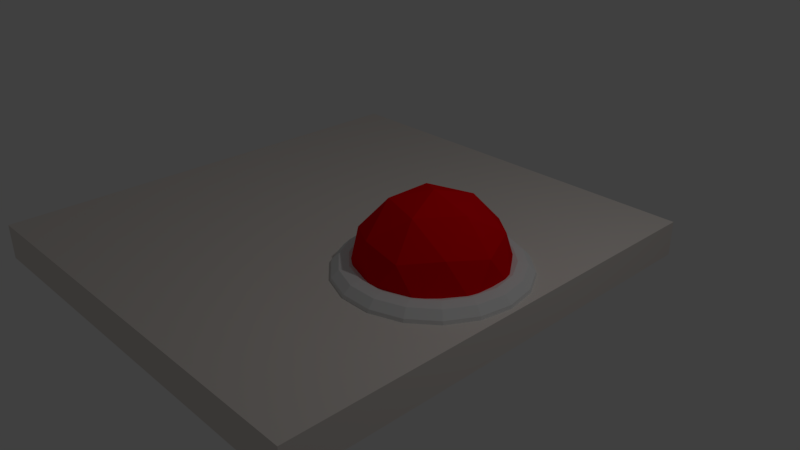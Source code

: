 # Source: Button.blend  (saved by Blender 2.79.0; exported with 4.5.12 LTS)
import bpy
from mathutils import Matrix  # noqa: F401  (used for matrix-valued properties, if any)

bpy.ops.wm.read_factory_settings(use_empty=True)
scene = bpy.context.scene
scene.name = 'Scene'

# ---- collections
col_collection_1 = bpy.data.collections.new('Collection 1'); scene.collection.children.link(col_collection_1)

# ---- materials (node trees are filled in below, after node groups)
mat_material_001 = bpy.data.materials.new('Material.001')
mat_material_001.alpha_threshold = 0.0
mat_material_001.use_transparent_shadow = False
mat_material_001.diffuse_color = (0.8, 0.0, 0.003544, 1.0)
mat_material_001.roughness = 0.5
mat_material = bpy.data.materials.new('Material')
mat_material.alpha_threshold = 0.0
mat_material.use_transparent_shadow = False
mat_material.diffuse_color = (0.8, 0.7412, 0.6963, 1.0)
mat_material.roughness = 0.5
mat_material.line_color = (0.0, 0.0, 0.0, 1.0)

# ---- material node trees

# ---- world
world_world = bpy.data.worlds.new('World'); scene.world = world_world
world_world.color = (0.05088, 0.05088, 0.05088)
world_world.use_sun_shadow = False
world_world.sun_shadow_jitter_overblur = 0.0
world_world.cycles.sampling_method = 'MANUAL'

# ---- cameras
cam_camera = bpy.data.cameras.new('Camera')
cam_camera.clip_end = 100.0
cam_camera.lens = 35.0
cam_camera.sensor_width = 32.0
cam_camera.sensor_height = 18.0
cam_camera.ortho_scale = 7.314
cam_camera.dof.focus_distance = 0.0
cam_camera.dof.aperture_fstop = 128.0

# ---- lights
light_lamp = bpy.data.lights.new('Lamp', 'POINT')
light_lamp.transmission_factor = 0.0
light_lamp.cutoff_distance = 30.0
light_lamp.energy = 100.0
light_lamp.shadow_buffer_clip_start = 1.001
light_lamp.shadow_soft_size = 0.1
light_lamp.shadow_maximum_resolution = 0.006
light_lamp.use_absolute_resolution = True

# ---- meshes
me_icosphere = bpy.data.meshes.new('Icosphere')
me_icosphere.from_pydata([(0.2764, -0.8506, 0.725), (-0.7236, -0.5257, 0.725), (-0.7236, 0.5257, 0.725), (0.2764, 0.8506, 0.725), (0.8944, 0.0, 0.725), (0.0, 0.0, 1.278), (0.9511, -0.309, 0.2778), (0.9511, 0.309, 0.2778), (0.0, -1.0, 0.2778), (0.5878, -0.809, 0.2778), (-0.9511, -0.309, 0.2778), (-0.5878, -0.809, 0.2778), (-0.5878, 0.809, 0.2778), (-0.9511, 0.309, 0.2778), (0.5878, 0.809, 0.2778), (0.0, 1.0, 0.2778), (0.6882, -0.5, 0.8036), (-0.2629, -0.809, 0.8036), (-0.8506, 0.0, 0.8036), (-0.2629, 0.809, 0.8036), (0.6882, 0.5, 0.8036), (0.1625, -0.5, 1.128), (0.5257, 0.0, 1.128), (-0.4253, -0.309, 1.128), (-0.4253, 0.309, 1.128), (0.1625, 0.5, 1.128)], [], [(0, 16, 21), (1, 17, 23), (2, 18, 24), (3, 19, 25), (4, 20, 22), (22, 25, 5), (22, 20, 25), (20, 3, 25), (25, 24, 5), (25, 19, 24), (19, 2, 24), (24, 23, 5), (24, 18, 23), (18, 1, 23), (23, 21, 5), (23, 17, 21), (17, 0, 21), (21, 22, 5), (21, 16, 22), (16, 4, 22), (7, 20, 4), (7, 14, 20), (14, 3, 20), (15, 19, 3), (15, 12, 19), (12, 2, 19), (13, 18, 2), (13, 10, 18), (10, 1, 18), (11, 17, 1), (11, 8, 17), (8, 0, 17), (9, 16, 0), (9, 6, 16), (6, 4, 16), (14, 15, 3), (12, 13, 2), (10, 11, 1), (8, 9, 0), (6, 7, 4)])
me_icosphere.materials.append(mat_material_001)
me_icosphere.use_remesh_preserve_volume = False
me_icosphere.use_remesh_preserve_attributes = False
me_icosphere.use_mirror_vertex_groups = False
me_icosphere.update()
me_torus_001 = bpy.data.meshes.new('Torus.001')
me_torus_001.from_pydata([(1.25, 0.0, 0.0), (1.217, 0.0, 0.125), (1.125, 0.0, 0.2165), (1.0, 0.0, 0.25), (0.875, 0.0, 0.2165), (0.7835, 0.0, 0.125), (0.75, 0.0, 3.062e-17), (0.7835, 0.0, -0.125), (0.875, 0.0, -0.2165), (1.0, 0.0, -0.25), (1.125, 0.0, -0.2165), (1.217, 0.0, -0.125), (1.175, 0.4275, 0.0), (1.143, 0.4161, 0.125), (1.057, 0.3848, 0.2165), (0.9397, 0.342, 0.25), (0.8222, 0.2993, 0.2165), (0.7362, 0.268, 0.125), (0.7048, 0.2565, 3.062e-17), (0.7362, 0.268, -0.125), (0.8222, 0.2993, -0.2165), (0.9397, 0.342, -0.25), (1.057, 0.3848, -0.2165), (1.143, 0.4161, -0.125), (0.9576, 0.8035, 0.0), (0.9319, 0.782, 0.125), (0.8618, 0.7231, 0.2165), (0.766, 0.6428, 0.25), (0.6703, 0.5624, 0.2165), (0.6002, 0.5036, 0.125), (0.5745, 0.4821, 3.062e-17), (0.6002, 0.5036, -0.125), (0.6703, 0.5624, -0.2165), (0.766, 0.6428, -0.25), (0.8618, 0.7231, -0.2165), (0.9319, 0.782, -0.125), (0.625, 1.083, 0.0), (0.6083, 1.054, 0.125), (0.5625, 0.9743, 0.2165), (0.5, 0.866, 0.25), (0.4375, 0.7578, 0.2165), (0.3917, 0.6785, 0.125), (0.375, 0.6495, 3.062e-17), (0.3917, 0.6785, -0.125), (0.4375, 0.7578, -0.2165), (0.5, 0.866, -0.25), (0.5625, 0.9743, -0.2165), (0.6083, 1.054, -0.125), (0.2171, 1.231, 0.0), (0.2112, 1.198, 0.125), (0.1954, 1.108, 0.2165), (0.1736, 0.9848, 0.25), (0.1519, 0.8617, 0.2165), (0.1361, 0.7716, 0.125), (0.1302, 0.7386, 3.062e-17), (0.1361, 0.7716, -0.125), (0.1519, 0.8617, -0.2165), (0.1736, 0.9848, -0.25), (0.1954, 1.108, -0.2165), (0.2112, 1.198, -0.125), (-0.2171, 1.231, 0.0), (-0.2112, 1.198, 0.125), (-0.1954, 1.108, 0.2165), (-0.1736, 0.9848, 0.25), (-0.1519, 0.8617, 0.2165), (-0.1361, 0.7716, 0.125), (-0.1302, 0.7386, 3.062e-17), (-0.1361, 0.7716, -0.125), (-0.1519, 0.8617, -0.2165), (-0.1736, 0.9848, -0.25), (-0.1954, 1.108, -0.2165), (-0.2112, 1.198, -0.125), (-0.625, 1.083, 0.0), (-0.6083, 1.054, 0.125), (-0.5625, 0.9743, 0.2165), (-0.5, 0.866, 0.25), (-0.4375, 0.7578, 0.2165), (-0.3917, 0.6785, 0.125), (-0.375, 0.6495, 3.062e-17), (-0.3917, 0.6785, -0.125), (-0.4375, 0.7578, -0.2165), (-0.5, 0.866, -0.25), (-0.5625, 0.9743, -0.2165), (-0.6083, 1.054, -0.125), (-0.9576, 0.8035, 0.0), (-0.9319, 0.782, 0.125), (-0.8618, 0.7231, 0.2165), (-0.766, 0.6428, 0.25), (-0.6703, 0.5624, 0.2165), (-0.6002, 0.5036, 0.125), (-0.5745, 0.4821, 3.062e-17), (-0.6002, 0.5036, -0.125), (-0.6703, 0.5624, -0.2165), (-0.766, 0.6428, -0.25), (-0.8618, 0.7231, -0.2165), (-0.9319, 0.782, -0.125), (-1.175, 0.4275, 0.0), (-1.143, 0.4161, 0.125), (-1.057, 0.3848, 0.2165), (-0.9397, 0.342, 0.25), (-0.8222, 0.2993, 0.2165), (-0.7362, 0.268, 0.125), (-0.7048, 0.2565, 3.062e-17), (-0.7362, 0.268, -0.125), (-0.8222, 0.2993, -0.2165), (-0.9397, 0.342, -0.25), (-1.057, 0.3848, -0.2165), (-1.143, 0.4161, -0.125), (-1.25, 1.093e-07, 0.0), (-1.217, 1.064e-07, 0.125), (-1.125, 9.835e-08, 0.2165), (-1.0, 8.742e-08, 0.25), (-0.875, 7.649e-08, 0.2165), (-0.7835, 6.85e-08, 0.125), (-0.75, 6.557e-08, 3.062e-17), (-0.7835, 6.85e-08, -0.125), (-0.875, 7.649e-08, -0.2165), (-1.0, 8.742e-08, -0.25), (-1.125, 9.835e-08, -0.2165), (-1.217, 1.064e-07, -0.125), (-1.175, -0.4275, 0.0), (-1.143, -0.4161, 0.125), (-1.057, -0.3848, 0.2165), (-0.9397, -0.342, 0.25), (-0.8222, -0.2993, 0.2165), (-0.7362, -0.268, 0.125), (-0.7048, -0.2565, 3.062e-17), (-0.7362, -0.268, -0.125), (-0.8222, -0.2993, -0.2165), (-0.9397, -0.342, -0.25), (-1.057, -0.3848, -0.2165), (-1.143, -0.4161, -0.125), (-0.9576, -0.8035, 0.0), (-0.9319, -0.782, 0.125), (-0.8618, -0.7231, 0.2165), (-0.766, -0.6428, 0.25), (-0.6703, -0.5624, 0.2165), (-0.6002, -0.5036, 0.125), (-0.5745, -0.4821, 3.062e-17), (-0.6002, -0.5036, -0.125), (-0.6703, -0.5624, -0.2165), (-0.766, -0.6428, -0.25), (-0.8618, -0.7231, -0.2165), (-0.9319, -0.782, -0.125), (-0.625, -1.083, 0.0), (-0.6083, -1.054, 0.125), (-0.5625, -0.9743, 0.2165), (-0.5, -0.866, 0.25), (-0.4375, -0.7578, 0.2165), (-0.3917, -0.6785, 0.125), (-0.375, -0.6495, 3.062e-17), (-0.3917, -0.6785, -0.125), (-0.4375, -0.7578, -0.2165), (-0.5, -0.866, -0.25), (-0.5625, -0.9743, -0.2165), (-0.6083, -1.054, -0.125), (-0.2171, -1.231, 0.0), (-0.2112, -1.198, 0.125), (-0.1954, -1.108, 0.2165), (-0.1736, -0.9848, 0.25), (-0.1519, -0.8617, 0.2165), (-0.1361, -0.7716, 0.125), (-0.1302, -0.7386, 3.062e-17), (-0.1361, -0.7716, -0.125), (-0.1519, -0.8617, -0.2165), (-0.1736, -0.9848, -0.25), (-0.1954, -1.108, -0.2165), (-0.2112, -1.198, -0.125), (0.2171, -1.231, 0.0), (0.2112, -1.198, 0.125), (0.1954, -1.108, 0.2165), (0.1736, -0.9848, 0.25), (0.1519, -0.8617, 0.2165), (0.1361, -0.7716, 0.125), (0.1302, -0.7386, 3.062e-17), (0.1361, -0.7716, -0.125), (0.1519, -0.8617, -0.2165), (0.1736, -0.9848, -0.25), (0.1954, -1.108, -0.2165), (0.2112, -1.198, -0.125), (0.625, -1.083, 0.0), (0.6083, -1.054, 0.125), (0.5625, -0.9743, 0.2165), (0.5, -0.866, 0.25), (0.4375, -0.7578, 0.2165), (0.3917, -0.6785, 0.125), (0.375, -0.6495, 3.062e-17), (0.3917, -0.6785, -0.125), (0.4375, -0.7578, -0.2165), (0.5, -0.866, -0.25), (0.5625, -0.9743, -0.2165), (0.6083, -1.054, -0.125), (0.9576, -0.8035, 0.0), (0.9319, -0.782, 0.125), (0.8618, -0.7231, 0.2165), (0.766, -0.6428, 0.25), (0.6703, -0.5624, 0.2165), (0.6002, -0.5036, 0.125), (0.5745, -0.4821, 3.062e-17), (0.6002, -0.5036, -0.125), (0.6703, -0.5624, -0.2165), (0.766, -0.6428, -0.25), (0.8618, -0.7231, -0.2165), (0.9319, -0.782, -0.125), (1.175, -0.4275, 0.0), (1.143, -0.4161, 0.125), (1.057, -0.3848, 0.2165), (0.9397, -0.342, 0.25), (0.8222, -0.2993, 0.2165), (0.7362, -0.268, 0.125), (0.7048, -0.2565, 3.062e-17), (0.7362, -0.268, -0.125), (0.8222, -0.2993, -0.2165), (0.9397, -0.342, -0.25), (1.057, -0.3848, -0.2165), (1.143, -0.4161, -0.125)], [], [(0, 12, 13, 1), (1, 13, 14, 2), (2, 14, 15, 3), (3, 15, 16, 4), (4, 16, 17, 5), (5, 17, 18, 6), (6, 18, 19, 7), (7, 19, 20, 8), (8, 20, 21, 9), (9, 21, 22, 10), (10, 22, 23, 11), (11, 23, 12, 0), (12, 24, 25, 13), (13, 25, 26, 14), (14, 26, 27, 15), (15, 27, 28, 16), (16, 28, 29, 17), (17, 29, 30, 18), (18, 30, 31, 19), (19, 31, 32, 20), (20, 32, 33, 21), (21, 33, 34, 22), (22, 34, 35, 23), (23, 35, 24, 12), (24, 36, 37, 25), (25, 37, 38, 26), (26, 38, 39, 27), (27, 39, 40, 28), (28, 40, 41, 29), (29, 41, 42, 30), (30, 42, 43, 31), (31, 43, 44, 32), (32, 44, 45, 33), (33, 45, 46, 34), (34, 46, 47, 35), (35, 47, 36, 24), (36, 48, 49, 37), (37, 49, 50, 38), (38, 50, 51, 39), (39, 51, 52, 40), (40, 52, 53, 41), (41, 53, 54, 42), (42, 54, 55, 43), (43, 55, 56, 44), (44, 56, 57, 45), (45, 57, 58, 46), (46, 58, 59, 47), (47, 59, 48, 36), (48, 60, 61, 49), (49, 61, 62, 50), (50, 62, 63, 51), (51, 63, 64, 52), (52, 64, 65, 53), (53, 65, 66, 54), (54, 66, 67, 55), (55, 67, 68, 56), (56, 68, 69, 57), (57, 69, 70, 58), (58, 70, 71, 59), (59, 71, 60, 48), (60, 72, 73, 61), (61, 73, 74, 62), (62, 74, 75, 63), (63, 75, 76, 64), (64, 76, 77, 65), (65, 77, 78, 66), (66, 78, 79, 67), (67, 79, 80, 68), (68, 80, 81, 69), (69, 81, 82, 70), (70, 82, 83, 71), (71, 83, 72, 60), (72, 84, 85, 73), (73, 85, 86, 74), (74, 86, 87, 75), (75, 87, 88, 76), (76, 88, 89, 77), (77, 89, 90, 78), (78, 90, 91, 79), (79, 91, 92, 80), (80, 92, 93, 81), (81, 93, 94, 82), (82, 94, 95, 83), (83, 95, 84, 72), (84, 96, 97, 85), (85, 97, 98, 86), (86, 98, 99, 87), (87, 99, 100, 88), (88, 100, 101, 89), (89, 101, 102, 90), (90, 102, 103, 91), (91, 103, 104, 92), (92, 104, 105, 93), (93, 105, 106, 94), (94, 106, 107, 95), (95, 107, 96, 84), (96, 108, 109, 97), (97, 109, 110, 98), (98, 110, 111, 99), (99, 111, 112, 100), (100, 112, 113, 101), (101, 113, 114, 102), (102, 114, 115, 103), (103, 115, 116, 104), (104, 116, 117, 105), (105, 117, 118, 106), (106, 118, 119, 107), (107, 119, 108, 96), (108, 120, 121, 109), (109, 121, 122, 110), (110, 122, 123, 111), (111, 123, 124, 112), (112, 124, 125, 113), (113, 125, 126, 114), (114, 126, 127, 115), (115, 127, 128, 116), (116, 128, 129, 117), (117, 129, 130, 118), (118, 130, 131, 119), (119, 131, 120, 108), (120, 132, 133, 121), (121, 133, 134, 122), (122, 134, 135, 123), (123, 135, 136, 124), (124, 136, 137, 125), (125, 137, 138, 126), (126, 138, 139, 127), (127, 139, 140, 128), (128, 140, 141, 129), (129, 141, 142, 130), (130, 142, 143, 131), (131, 143, 132, 120), (132, 144, 145, 133), (133, 145, 146, 134), (134, 146, 147, 135), (135, 147, 148, 136), (136, 148, 149, 137), (137, 149, 150, 138), (138, 150, 151, 139), (139, 151, 152, 140), (140, 152, 153, 141), (141, 153, 154, 142), (142, 154, 155, 143), (143, 155, 144, 132), (144, 156, 157, 145), (145, 157, 158, 146), (146, 158, 159, 147), (147, 159, 160, 148), (148, 160, 161, 149), (149, 161, 162, 150), (150, 162, 163, 151), (151, 163, 164, 152), (152, 164, 165, 153), (153, 165, 166, 154), (154, 166, 167, 155), (155, 167, 156, 144), (156, 168, 169, 157), (157, 169, 170, 158), (158, 170, 171, 159), (159, 171, 172, 160), (160, 172, 173, 161), (161, 173, 174, 162), (162, 174, 175, 163), (163, 175, 176, 164), (164, 176, 177, 165), (165, 177, 178, 166), (166, 178, 179, 167), (167, 179, 168, 156), (168, 180, 181, 169), (169, 181, 182, 170), (170, 182, 183, 171), (171, 183, 184, 172), (172, 184, 185, 173), (173, 185, 186, 174), (174, 186, 187, 175), (175, 187, 188, 176), (176, 188, 189, 177), (177, 189, 190, 178), (178, 190, 191, 179), (179, 191, 180, 168), (180, 192, 193, 181), (181, 193, 194, 182), (182, 194, 195, 183), (183, 195, 196, 184), (184, 196, 197, 185), (185, 197, 198, 186), (186, 198, 199, 187), (187, 199, 200, 188), (188, 200, 201, 189), (189, 201, 202, 190), (190, 202, 203, 191), (191, 203, 192, 180), (192, 204, 205, 193), (193, 205, 206, 194), (194, 206, 207, 195), (195, 207, 208, 196), (196, 208, 209, 197), (197, 209, 210, 198), (198, 210, 211, 199), (199, 211, 212, 200), (200, 212, 213, 201), (201, 213, 214, 202), (202, 214, 215, 203), (203, 215, 204, 192), (204, 0, 1, 205), (205, 1, 2, 206), (206, 2, 3, 207), (207, 3, 4, 208), (208, 4, 5, 209), (209, 5, 6, 210), (210, 6, 7, 211), (211, 7, 8, 212), (212, 8, 9, 213), (213, 9, 10, 214), (214, 10, 11, 215), (215, 11, 0, 204)])
me_torus_001.use_remesh_preserve_volume = False
me_torus_001.use_remesh_preserve_attributes = False
me_torus_001.use_mirror_vertex_groups = False
me_torus_001.update()
me_cube = bpy.data.meshes.new('Cube')
me_cube.from_pydata([(1.0, 1.0, -1.0), (1.0, -1.0, -1.0), (-1.436, -1.0, -1.0), (-1.436, 1.0, -1.0), (1.0, 1.0, 1.0), (1.0, -1.0, 1.0), (-1.436, -1.0, 1.0), (-1.436, 1.0, 1.0)], [], [(0, 1, 2, 3), (4, 7, 6, 5), (0, 4, 5, 1), (1, 5, 6, 2), (2, 6, 7, 3), (4, 0, 3, 7)])
me_cube.materials.append(mat_material)
me_cube.materials.append(None)
me_cube.use_remesh_preserve_volume = False
me_cube.use_remesh_preserve_attributes = False
me_cube.use_mirror_vertex_groups = False
me_cube.update()

# ---- objects
ob_icosphere = bpy.data.objects.new('Icosphere', me_icosphere)
ob_torus_001 = bpy.data.objects.new('Torus.001', me_torus_001)
ob_cube = bpy.data.objects.new('Cube', me_cube)
ob_lamp = bpy.data.objects.new('Lamp', light_lamp)
ob_camera = bpy.data.objects.new('Camera', cam_camera)

# ---- transforms, parenting, visibility, modifiers, constraints
ob_icosphere.location = (1.137, 0.0, 0.0)
ob_icosphere.lineart.crease_threshold = 0.0
ob_torus_001.location = (1.139, 0.0, 0.1618)
ob_torus_001.lineart.crease_threshold = 0.0
ob_cube.location = (0.0, 0.0, 0.0)
ob_cube.scale = (2.429, 3.208, 0.2423)
ob_cube.lock_rotations_4d = False
ob_cube.empty_display_type = 'ARROWS'
ob_cube.lineart.crease_threshold = 0.0
ob_lamp.location = (4.076, 1.005, 5.904)
ob_lamp.rotation_euler = (0.6503, 0.05522, 1.866)
ob_lamp.lock_rotations_4d = False
ob_lamp.empty_display_type = 'ARROWS'
ob_lamp.color = (0.0, 0.0, 0.0, 0.0)
ob_lamp.lineart.crease_threshold = 0.0
ob_camera.location = (7.481, -6.508, 5.344)
ob_camera.rotation_euler = (1.109, 0.0, 0.8149)
ob_camera.lock_rotations_4d = False
ob_camera.empty_display_type = 'ARROWS'
ob_camera.color = (0.0, 0.0, 0.0, 0.0)
ob_camera.display_type = 'WIRE'
ob_camera.lineart.crease_threshold = 0.0

# ---- collection membership
col_collection_1.objects.link(ob_icosphere)
col_collection_1.objects.link(ob_torus_001)
col_collection_1.objects.link(ob_cube)
col_collection_1.objects.link(ob_lamp)
col_collection_1.objects.link(ob_camera)

# ---- scene / render settings (as saved in the file)
scene.camera = ob_camera
scene.frame_start = 1; scene.frame_end = 250; scene.frame_set(1)
scene.render.engine = 'BLENDER_EEVEE_NEXT'
scene.render.resolution_percentage = 50
scene.render.dither_intensity = 0.0
scene.cycles.use_denoising = False
scene.cycles.samples = 128
scene.cycles.sampling_pattern = 'TABULATED_SOBOL'
scene.cycles.use_adaptive_sampling = False
scene.cycles.use_light_tree = False
scene.cycles.blur_glossy = 0.0
scene.cycles.sample_clamp_indirect = 0.0
scene.view_settings.view_transform = 'Standard'
bpy.context.view_layer.update()
